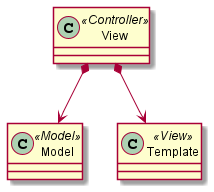

The diagram above was rendered by PlantUML. Its source (embedded in the PNG):
@startuml
'https://plantuml.com/class-diagram

class Model <<Model>>
class View <<Controller>>
class Template <<View>>

View *--> Model
View *--> Template

@enduml